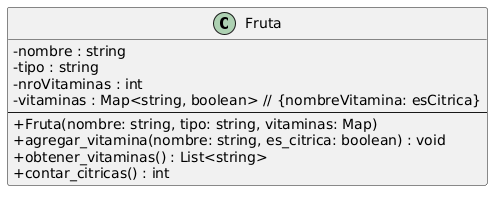

The diagram above was rendered by PlantUML. Its source (embedded in the PNG):
@startuml
skinparam classAttributeIconSize 0

class Fruta {
- nombre : string
- tipo : string
- nroVitaminas : int
- vitaminas : Map<string, boolean> // {nombreVitamina: esCitrica}
----
+ Fruta(nombre: string, tipo: string, vitaminas: Map)
+ agregar_vitamina(nombre: string, es_citrica: boolean) : void
+ obtener_vitaminas() : List<string>
+ contar_citricas() : int
}
@enduml